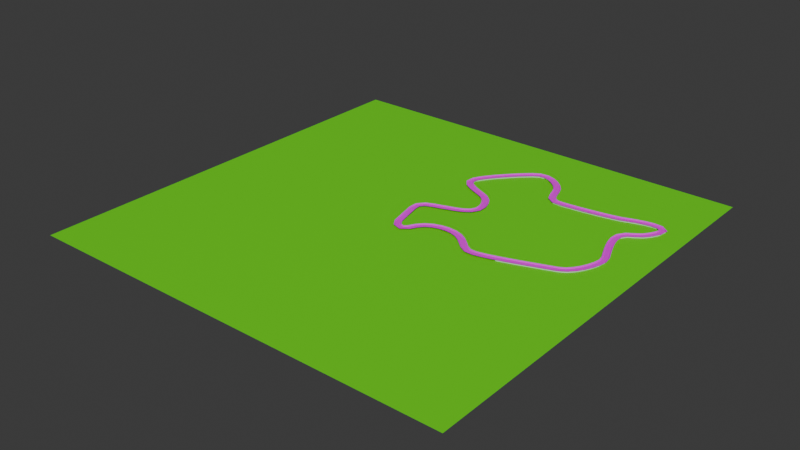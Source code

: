 # Source: Track3.blend  (saved by Blender 4.5.88; exported with 4.5.12 LTS)
import bpy
from mathutils import Matrix  # noqa: F401  (used for matrix-valued properties, if any)

bpy.ops.wm.read_factory_settings(use_empty=True)
scene = bpy.context.scene
scene.name = 'Scene'

# ---- collections
col_templates = bpy.data.collections.new('Templates'); scene.collection.children.link(col_templates)
col_track_mesh = bpy.data.collections.new('Track Mesh'); scene.collection.children.link(col_track_mesh)
col_ground = bpy.data.collections.new('Ground'); scene.collection.children.link(col_ground)

# ---- images (referenced by path relative to the original .blend; pixels are not part of the script)
import os
ASSET_DIR = os.environ.get("B2B_ASSET_DIR", "")  # directory of the original .blend (textures are referenced by path, not embedded)
HERE = os.path.dirname(os.path.abspath(__file__))  # packed textures are extracted next to this script under _unpacked/

def load_image(name, relpath, width, height, colorspace="sRGB"):
    """Load a texture the original file referenced (path relative to the .blend, or extracted next to this script)."""
    p = next((c for c in (os.path.join(HERE, relpath), os.path.join(ASSET_DIR, relpath)) if relpath and os.path.exists(c)), "")
    if p:
        img = bpy.data.images.load(p, check_existing=True)
        img.name = name
    else:  # same state as the original file: an image datablock whose file is absent (Cycles renders it pink)
        img = bpy.data.images.new(name, width, height)
        img.source = "FILE"
        img.filepath = "//" + (relpath or name)
    img.colorspace_settings.name = colorspace
    return img
img_highwayroadpatches01_1k_basecolor_png = load_image('HighwayRoadPatches01_1K_BaseColor.png', 'textures/HighwayRoadPatches01_1K_BaseColor.png', 1024, 1024, 'sRGB')
img_map = load_image('Map', '_unpacked/Map.a5ebed90.png', 512, 512, 'sRGB')

# ---- materials (node trees are filled in below, after node groups)
mat_track_no_uv = bpy.data.materials.new('Track no UV')
mat_track_with_curve_uv_map = bpy.data.materials.new('Track with Curve UV map')
mat_material_002 = bpy.data.materials.new('Material.002')

# ---- node groups
ng_extrude_track = bpy.data.node_groups.new('Extrude Track', 'GeometryNodeTree')
_s = ng_extrude_track.interface.new_socket(name='Geometry', in_out='OUTPUT', socket_type='NodeSocketGeometry')
_s = ng_extrude_track.interface.new_socket(name='Geometry', in_out='INPUT', socket_type='NodeSocketGeometry')
_s = ng_extrude_track.interface.new_socket(name='Subdivisions', in_out='INPUT', socket_type='NodeSocketInt')
_s.default_value = 100
_s.min_value = 1
_s.max_value = 300
_s = ng_extrude_track.interface.new_socket(name='Track', in_out='INPUT', socket_type='NodeSocketObject')
_s.default_value = None
_s = ng_extrude_track.interface.new_socket(name='Profile', in_out='INPUT', socket_type='NodeSocketObject')
_s.default_value = None
ng_extrude_track.is_modifier = True
# nodes of 'Extrude Track' reference scene objects; filled in after objects exist
ng_save_uvmap = bpy.data.node_groups.new('Save UVMap', 'GeometryNodeTree')
_s = ng_save_uvmap.interface.new_socket(name='Geometry', in_out='OUTPUT', socket_type='NodeSocketGeometry')
_s = ng_save_uvmap.interface.new_socket(name='Geometry', in_out='INPUT', socket_type='NodeSocketGeometry')
ng_save_uvmap.is_modifier = True
_N = ng_save_uvmap.nodes; _L = ng_save_uvmap.links
n0 = _N.new('NodeGroupInput'); n0.name = 'Group Input'; n0.location = (-483, 46)
n1 = _N.new('NodeGroupOutput'); n1.name = 'Group Output'; n1.location = (200, 0)
n2 = _N.new('GeometryNodeInputNamedAttribute'); n2.name = 'Named Attribute'; n2.location = (-431, -73)
n2.inputs[0].default_value = 'XGrad'
n3 = _N.new('GeometryNodeInputNamedAttribute'); n3.name = 'Named Attribute.001'; n3.location = (-430, -220)
n3.inputs[0].default_value = 'YGrad'
n4 = _N.new('ShaderNodeCombineXYZ'); n4.name = 'Combine XYZ'; n4.location = (-226, -91)
n5 = _N.new('GeometryNodeStoreNamedAttribute'); n5.name = 'Store Named Attribute'; n5.location = (-13, 51)
n5.data_type = 'FLOAT2'
n5.domain = 'CORNER'
n5.inputs[2].default_value = 'UVMap'
_L.new(n5.outputs[0], n1.inputs[0])
_L.new(n2.outputs[0], n4.inputs[0])
_L.new(n3.outputs[0], n4.inputs[1])
_L.new(n0.outputs[0], n5.inputs[0])
_L.new(n4.outputs[0], n5.inputs[3])
n1.is_active_output = True
ng_add_supports = bpy.data.node_groups.new('Add Supports', 'GeometryNodeTree')
_s = ng_add_supports.interface.new_socket(name='Geometry', in_out='OUTPUT', socket_type='NodeSocketGeometry')
_s = ng_add_supports.interface.new_socket(name='Geometry', in_out='INPUT', socket_type='NodeSocketGeometry')
_s = ng_add_supports.interface.new_socket(name='Subdivisions', in_out='INPUT', socket_type='NodeSocketInt')
_s.default_value = 10
_s.min_value = 1
_s.max_value = 300
ng_add_supports.is_modifier = True
# nodes of 'Add Supports' reference scene objects; filled in after objects exist

# ---- material node trees
mat_track_no_uv.use_nodes = True; mat_track_no_uv.node_tree.nodes.clear()
_N = mat_track_no_uv.node_tree.nodes; _L = mat_track_no_uv.node_tree.links
n0 = _N.new('ShaderNodeBsdfPrincipled'); n0.name = 'Principled BSDF'; n0.location = (-200, 100)
n1 = _N.new('ShaderNodeOutputMaterial'); n1.name = 'Material Output'; n1.location = (200, 100)
n2 = _N.new('ShaderNodeTexImage'); n2.name = 'Image Texture'; n2.location = (-490, 71)
n2.image = img_highwayroadpatches01_1k_basecolor_png
n2.interpolation = 'Closest'
_L.new(n0.outputs[0], n1.inputs[0])
_L.new(n2.outputs[0], n0.inputs[0])
n1.is_active_output = True
mat_track_with_curve_uv_map.use_nodes = True; mat_track_with_curve_uv_map.node_tree.nodes.clear()
_N = mat_track_with_curve_uv_map.node_tree.nodes; _L = mat_track_with_curve_uv_map.node_tree.links
n0 = _N.new('ShaderNodeBsdfPrincipled'); n0.name = 'Principled BSDF'; n0.location = (34, 217)
n1 = _N.new('ShaderNodeOutputMaterial'); n1.name = 'Material Output'; n1.location = (342, 242)
n2 = _N.new('ShaderNodeCombineXYZ'); n2.name = 'Combine XYZ'; n2.location = (-465, 42)
n3 = _N.new('ShaderNodeAttribute'); n3.name = 'Attribute'; n3.location = (-712, 85)
n3.attribute_name = 'XGrad'
n4 = _N.new('ShaderNodeAttribute'); n4.name = 'Attribute.001'; n4.location = (-709, -109)
n4.attribute_name = 'YGrad'
n5 = _N.new('ShaderNodeTexImage'); n5.name = 'Image Texture'; n5.location = (-265, 205)
n5.image = img_map
_L.new(n0.outputs[0], n1.inputs[0])
_L.new(n3.outputs[2], n2.inputs[0])
_L.new(n4.outputs[2], n2.inputs[1])
_L.new(n5.outputs[0], n0.inputs[0])
_L.new(n2.outputs[0], n5.inputs[0])
n1.is_active_output = True
mat_material_002.use_nodes = True; mat_material_002.node_tree.nodes.clear()
_N = mat_material_002.node_tree.nodes; _L = mat_material_002.node_tree.links
n0 = _N.new('ShaderNodeBsdfPrincipled'); n0.name = 'Principled BSDF'; n0.location = (-200, 100)
n0.inputs[0].default_value = (0.1345, 0.8001, 0.0, 1.0)
n1 = _N.new('ShaderNodeOutputMaterial'); n1.name = 'Material Output'; n1.location = (200, 100)
_L.new(n0.outputs[0], n1.inputs[0])
n1.is_active_output = True

# ---- world
world_world = bpy.data.worlds.new('World'); scene.world = world_world
world_world.use_nodes = True; world_world.node_tree.nodes.clear()
_N = world_world.node_tree.nodes; _L = world_world.node_tree.links
n0 = _N.new('ShaderNodeOutputWorld'); n0.name = 'World Output'; n0.location = (200, 100)
n1 = _N.new('ShaderNodeBackground'); n1.name = 'Background'; n1.location = (-200, 100)
n1.inputs[0].default_value = (0.05088, 0.05088, 0.05088, 1.0)
_L.new(n1.outputs[0], n0.inputs[0])
n0.is_active_output = True
world_world.color = (0.05088, 0.05088, 0.05088)
world_world.sun_shadow_jitter_overblur = 0.0

# ---- meshes
me_plane = bpy.data.meshes.new('Plane')
me_plane.from_pydata([(-1.0, -1.0, 0.0), (1.0, -1.0, 0.0), (-1.0, 1.0, 0.0), (1.0, 1.0, 0.0)], [], [(0, 1, 3, 2)])
me_plane.polygons.foreach_set('material_index', [1])
_uv = me_plane.uv_layers.new(name='UVMap')
_uv.uv.foreach_set('vector', [0.0001, 0.9999, 9.998e-05, 0.0001, 0.9999, 9.995e-05, 0.9999, 0.9999])
me_plane.materials.append(mat_track_no_uv)
me_plane.materials.append(mat_track_with_curve_uv_map)
me_plane.update()
me_plane_001 = bpy.data.meshes.new('Plane.001')
me_plane_001.from_pydata([(-1.0, -1.0, 0.0), (1.0, -1.0, 0.0), (-1.0, 1.0, 0.0), (1.0, 1.0, 0.0)], [], [(0, 1, 3, 2)])
_uv = me_plane_001.uv_layers.new(name='UVMap')
_uv.uv.foreach_set('vector', [0.0, 0.0, 1.0, 0.0, 1.0, 1.0, 0.0, 1.0])
me_plane_001.update()
me_plane_002 = bpy.data.meshes.new('Plane.002')
me_plane_002.from_pydata([(-1.0, -1.0, 0.0), (1.0, -1.0, 0.0), (-1.0, 1.0, 0.0), (1.0, 1.0, 0.0)], [], [(0, 1, 3, 2)])
_uv = me_plane_002.uv_layers.new(name='UVMap')
_uv.uv.foreach_set('vector', [0.0, 0.0, 1.0, 0.0, 1.0, 1.0, 0.0, 1.0])
me_plane_002.materials.append(mat_material_002)
me_plane_002.update()

# ---- curves / text
cu_b_ziercurve_001 = bpy.data.curves.new('BézierCurve.001', 'CURVE')
cu_b_ziercurve_001.dimensions = '3D'
_sp = cu_b_ziercurve_001.splines.new('BEZIER'); _sp.bezier_points.add(5)
_sp.bezier_points.foreach_set('co', [-16.21, -1.912, -9.187e-06, -12.71, -0.9064, -7.2e-06, -10.13, 1.382, -5.356e-06, 10.22, 1.401, 5.488e-06, 12.76, -0.9259, 6.351e-06, 16.2, -1.756, 8.139e-06])
_sp.bezier_points.foreach_set('handle_left', [-17.38, -2.247, -9.85e-06, -13.88, -1.242, -7.862e-06, -10.99, 0.619, -5.971e-06, 3.434, 1.395, 1.873e-06, 11.91, -0.1502, 6.063e-06, 15.05, -1.479, 7.543e-06])
_sp.bezier_points.foreach_set('handle_right', [-15.04, -1.577, -8.525e-06, -11.85, -0.1437, -6.585e-06, -3.349, 1.388, -1.742e-06, 11.06, 0.6256, 5.776e-06, 13.9, -1.203, 6.947e-06, 17.35, -2.033, 8.735e-06])
for _p, _l, _r in zip(_sp.bezier_points, ['VECTOR', 'VECTOR', 'VECTOR', 'VECTOR', 'VECTOR', 'VECTOR'], ['VECTOR', 'VECTOR', 'VECTOR', 'VECTOR', 'VECTOR', 'VECTOR']): _p.handle_left_type = _l; _p.handle_right_type = _r
_sp.order_v = 0
_sp.resolution_v = 0
_sp.use_endpoint_u = True
_sp.use_bezier_u = True
cu_b_ziercurve_001.materials.append(None)
cu_b_ziercurve_001.use_path = True
cu_b_ziercurve_001.bevel_mode = 'OBJECT'
cu_b_ziercurve_001.fill_mode = 'FULL'
cu_plane = bpy.data.curves.new('Plane', 'CURVE')
cu_plane.dimensions = '3D'
_sp = cu_plane.splines.new('POLY'); _sp.points.add(3)
_sp.points.foreach_set('co', [10.1, 1.46, 0.0, 0.0, 10.1, 81.46, 0.0, 0.0, -10.1, 81.46, 0.0, 0.0, -10.1, 1.46, 0.0, 0.0])
_sp.points.foreach_set('radius', [23.83, 23.83, 23.83, 23.83])
_sp.order_v = 0
_sp.resolution_v = 0
_sp.use_endpoint_u = True
_sp.use_smooth = False
cu_plane.fill_mode = 'FULL'
cu_b_ziercircle = bpy.data.curves.new('BézierCircle', 'CURVE')
cu_b_ziercircle.dimensions = '3D'
_sp = cu_b_ziercircle.splines.new('BEZIER'); _sp.bezier_points.add(2)
_sp.bezier_points.foreach_set('co', [0.0, -17.05, 0.0, 18.48, 1.427, 0.0, -18.48, 1.427, 0.0])
_sp.bezier_points.foreach_set('handle_left', [-10.2, -17.05, 0.0, 18.48, -8.777, 0.0, -6.261, 1.442, 0.0])
_sp.bezier_points.foreach_set('handle_right', [10.2, -17.05, 0.0, 8.908, 1.334, -0.1132, -18.48, -8.777, 0.0])
for _p, _l, _r in zip(_sp.bezier_points, ['AUTO', 'FREE', 'FREE'], ['AUTO', 'FREE', 'FREE']): _p.handle_left_type = _l; _p.handle_right_type = _r
_sp.bezier_points.foreach_set('radius', [18.48, 18.48, 18.48])
_sp.order_u = 0
_sp.order_v = 0
_sp.resolution_u = 5
_sp.use_cyclic_u = True
cu_b_ziercircle.use_path = True
cu_b_ziercircle.resolution_u = 5
cu_b_ziercircle.fill_mode = 'FULL'
cu_b_ziercurve = bpy.data.curves.new('BézierCurve', 'CURVE')
cu_b_ziercurve.dimensions = '3D'
_sp = cu_b_ziercurve.splines.new('BEZIER'); _sp.bezier_points.add(17)
_sp.bezier_points.foreach_set('co', [73.17, -30.21, -7.603, 219.9, 54.77, -7.603, 382.2, -40.5, -7.603, 728.1, 62.35, -7.603, 822.8, 251.3, -7.603, 770.3, 456.9, -7.603, 878.6, 571.7, -7.603, 713.5, 592.8, -7.603, 400.1, 552.2, -7.603, 342.2, 659.4, -7.603, 186.8, 732.5, -7.603, -3.694, 493.2, -7.603, 147.9, 392.0, -7.603, 185.2, 266.4, -7.603, 77.32, 207.7, -7.603, -23.18, 164.8, -7.603, -19.29, 77.1, -7.603, 2.473, -20.47, -9.555])
_sp.bezier_points.foreach_set('handle_left', [55.85, -75.68, -7.603, 131.6, 59.64, -7.603, 333.5, -31.84, -7.603, 666.4, 41.24, -7.603, 839.6, 210.1, -7.603, 747.1, 413.1, -7.603, 838.0, 479.1, -7.603, 747.1, 608.5, -7.603, 441.8, 545.2, -7.603, 359.5, 621.5, -7.603, 238.8, 770.9, -7.603, -7.484, 542.5, -7.603, 120.8, 415.3, -7.603, 208.5, 306.5, -7.603, 102.6, 218.3, -7.603, -4.907, 189.2, -7.603, -22.94, 96.16, -7.248, 0.6833, -10.63, -9.555])
_sp.bezier_points.foreach_set('handle_right', [90.49, 15.26, -7.603, 308.1, 49.9, -7.603, 431.0, -49.16, -7.603, 789.8, 83.46, -7.603, 806.1, 292.4, -7.603, 793.6, 500.8, -7.603, 919.2, 664.3, -7.603, 679.9, 577.1, -7.603, 358.4, 559.2, -7.603, 324.9, 697.3, -7.603, 134.9, 694.0, -7.603, 0.0957, 443.9, -7.603, 174.9, 368.7, -7.603, 161.9, 226.4, -7.603, 52.08, 197.0, -7.603, -41.45, 140.5, -7.603, -13.48, 46.71, -8.17, 4.262, -30.32, -9.555])
for _p, _l, _r in zip(_sp.bezier_points, ['ALIGNED', 'ALIGNED', 'ALIGNED', 'ALIGNED', 'ALIGNED', 'ALIGNED', 'ALIGNED', 'ALIGNED', 'ALIGNED', 'ALIGNED', 'ALIGNED', 'ALIGNED', 'ALIGNED', 'ALIGNED', 'ALIGNED', 'ALIGNED', 'ALIGNED', 'FREE'], ['ALIGNED', 'ALIGNED', 'ALIGNED', 'ALIGNED', 'ALIGNED', 'ALIGNED', 'ALIGNED', 'ALIGNED', 'ALIGNED', 'ALIGNED', 'ALIGNED', 'ALIGNED', 'ALIGNED', 'ALIGNED', 'ALIGNED', 'ALIGNED', 'ALIGNED', 'FREE']): _p.handle_left_type = _l; _p.handle_right_type = _r
_sp.resolution_u = 7
_sp.use_cyclic_u = True
cu_b_ziercurve.materials.append(None)
cu_b_ziercurve.bevel_profile.use_clip = True
cu_b_ziercurve.resolution_u = 7
cu_b_ziercurve.render_resolution_u = 4
cu_b_ziercurve.fill_mode = 'FULL'
cu_b_ziercurve.twist_mode = 'Z_UP'
cu_b_ziercurve.bevel_factor_mapping_start = 'SEGMENTS'
cu_b_ziercurve.bevel_factor_mapping_end = 'SEGMENTS'
cu_b_ziercurve.use_fill_caps = True
cu_b_ziercurve.bevel_factor_start = 0.6447

# ---- objects
ob_cross_section = bpy.data.objects.new('Cross Section', cu_b_ziercurve_001)
ob_support = bpy.data.objects.new('Support', cu_plane)
ob_tunnel = bpy.data.objects.new('Tunnel', cu_b_ziercircle)
ob_track_curve = bpy.data.objects.new('Track Curve', cu_b_ziercurve)
ob_track = bpy.data.objects.new('Track', me_plane)
ob_supports = bpy.data.objects.new('Supports', me_plane_001)
ob_ground = bpy.data.objects.new('Ground', me_plane_002)
_N = ng_extrude_track.nodes; _L = ng_extrude_track.links
n0 = _N.new('NodeGroupOutput'); n0.name = 'Group Output'; n0.location = (496, 82)
n1 = _N.new('GeometryNodeObjectInfo'); n1.name = 'Object Info'; n1.location = (-992, -20)
n1.width = 137
n2 = _N.new('GeometryNodeCurveToMesh'); n2.name = 'Curve to Mesh'; n2.location = (91, 76)
n3 = _N.new('GeometryNodeSetMaterial'); n3.name = 'Set Material'; n3.location = (301, 80)
n3.inputs[2].default_value = mat_track_no_uv
n4 = _N.new('GeometryNodeResampleCurve'); n4.name = 'Resample Curve'; n4.location = (-719, 329)
n5 = _N.new('GeometryNodeStoreNamedAttribute'); n5.name = 'Store Named Attribute'; n5.location = (-160, 245)
n5.inputs[2].default_value = 'XGrad'
n6 = _N.new('GeometryNodeStoreNamedAttribute'); n6.name = 'Store Named Attribute.001'; n6.location = (-159, -54)
n6.inputs[2].default_value = 'YGrad'
n7 = _N.new('GeometryNodeSplineParameter'); n7.name = 'Spline Parameter'; n7.location = (-786, -12)
n8 = _N.new('NodeGroupInput'); n8.name = 'Group Input'; n8.location = (-1254, 348)
n9 = _N.new('ShaderNodeMath'); n9.name = 'Math'; n9.location = (-359, 126)
n9.operation = 'MULTIPLY'
n10 = _N.new('ShaderNodeMath'); n10.name = 'Math.002'; n10.location = (-540, -170)
n10.operation = 'DIVIDE'
n11 = _N.new('GeometryNodeObjectInfo'); n11.name = 'Object Info.001'; n11.location = (-997, 228)
n12 = _N.new('GeometryNodeCurveLength'); n12.name = 'Curve Length'; n12.location = (-794, 89)
n12.hide = True
n13 = _N.new('ShaderNodeMath'); n13.name = 'Math.001'; n13.location = (-550, 181)
n13.label = 'Length to Width'
n13.operation = 'DIVIDE'
n14 = _N.new('GeometryNodeCurveLength'); n14.name = 'Curve Length.001'; n14.location = (-797, -170)
n14.hide = True
n15 = _N.new('GeometryNodeViewer'); n15.name = 'Viewer'; n15.location = (-479, 375)
_L.new(n4.outputs[0], n5.inputs[0])
_L.new(n1.outputs[4], n6.inputs[0])
_L.new(n10.outputs[0], n6.inputs[3])
_L.new(n7.outputs[1], n10.inputs[0])
_L.new(n7.outputs[0], n9.inputs[0])
_L.new(n8.outputs[1], n4.inputs[2])
_L.new(n11.outputs[4], n4.inputs[0])
_L.new(n8.outputs[2], n11.inputs[0])
_L.new(n8.outputs[3], n1.inputs[0])
_L.new(n11.outputs[4], n12.inputs[0])
_L.new(n9.outputs[0], n5.inputs[3])
_L.new(n13.outputs[0], n9.inputs[1])
_L.new(n1.outputs[4], n14.inputs[0])
_L.new(n14.outputs[0], n13.inputs[1])
_L.new(n12.outputs[0], n13.inputs[0])
_L.new(n14.outputs[0], n10.inputs[1])
_L.new(n4.outputs[0], n15.inputs[0])
_L.new(n7.outputs[0], n15.inputs[1])
_L.new(n2.outputs[0], n3.inputs[0])
_L.new(n5.outputs[0], n2.inputs[0])
_L.new(n6.outputs[0], n2.inputs[1])
_L.new(n3.outputs[0], n0.inputs[0])
n0.is_active_output = True
_N = ng_add_supports.nodes; _L = ng_add_supports.links
n0 = _N.new('NodeGroupOutput'); n0.name = 'Group Output'; n0.location = (494, -14)
n1 = _N.new('GeometryNodeObjectInfo'); n1.name = 'Object Info.001'; n1.location = (-570, -90)
n1.width = 145
n1.inputs[0].default_value = ob_support
n2 = _N.new('GeometryNodeCurveToMesh'); n2.name = 'Curve to Mesh.001'; n2.location = (-189, -37)
n3 = _N.new('GeometryNodeSetShadeSmooth'); n3.name = 'Set Shade Smooth'; n3.location = (63, 0)
n3.inputs[2].default_value = False
n4 = _N.new('GeometryNodeMeshBoolean'); n4.name = 'Mesh Boolean'; n4.location = (298, -19)
n5 = _N.new('GeometryNodeMeshCube'); n5.name = 'Cube'; n5.location = (-222, -472)
n5.inputs[0].default_value = (1000.0, 1000.0, 100.0)
n6 = _N.new('GeometryNodeTransform'); n6.name = 'Transform Geometry'; n6.location = (-35, -446)
n6.inputs[1].default_value = (0.0, 0.0, -59.6)
n7 = _N.new('GeometryNodeObjectInfo'); n7.name = 'Object Info'; n7.location = (-564, -326)
n7.inputs[0].default_value = ob_tunnel
n8 = _N.new('GeometryNodeCurveToMesh'); n8.name = 'Curve to Mesh'; n8.location = (-238, -271)
n9 = _N.new('GeometryNodeObjectInfo'); n9.name = 'Object Info.002'; n9.location = (-655, 141)
n9.inputs[0].default_value = ob_track_curve
n10 = _N.new('GeometryNodeResampleCurve'); n10.name = 'Resample Curve'; n10.location = (-396, 63)
n11 = _N.new('NodeGroupInput'); n11.name = 'Group Input'; n11.location = (-841, 215)
_L.new(n1.outputs[4], n2.inputs[1])
_L.new(n2.outputs[0], n3.inputs[0])
_L.new(n3.outputs[0], n4.inputs[0])
_L.new(n5.outputs[0], n6.inputs[0])
_L.new(n6.outputs[0], n4.inputs[1])
_L.new(n7.outputs[4], n8.inputs[1])
_L.new(n8.outputs[0], n4.inputs[1])
_L.new(n10.outputs[0], n2.inputs[0])
_L.new(n9.outputs[4], n8.inputs[0])
_L.new(n9.outputs[4], n10.inputs[0])
_L.new(n11.outputs[1], n10.inputs[2])
_L.new(n4.outputs[0], n0.inputs[0])
n0.is_active_output = True

# ---- transforms, parenting, visibility, modifiers, constraints
ob_cross_section.location = (0.0, 0.0, 0.0)
ob_support.location = (0.0, 0.0, 0.0)
ob_tunnel.location = (0.0, 0.0, 0.0)
ob_track_curve.location = (0.0, 0.0, 0.0)
ob_track.location = (0.0, 0.0, 0.0)
_m = ob_track.modifiers.new('GeometryNodes', 'NODES')
_m.node_group = ng_extrude_track
_gi = [s.identifier for s in ng_extrude_track.interface.items_tree if s.item_type == 'SOCKET' and s.in_out == 'INPUT']
_m[_gi[2]] = ob_track_curve  # Track
_m[_gi[3]] = ob_cross_section  # Profile
_m = ob_track.modifiers.new('GeometryNodes.001', 'NODES')
_m.node_group = ng_save_uvmap
ob_supports.location = (0.0, 0.0, 0.0)
_m = ob_supports.modifiers.new('GeometryNodes', 'NODES')
_m.node_group = ng_add_supports
_gi = [s.identifier for s in ng_add_supports.interface.items_tree if s.item_type == 'SOCKET' and s.in_out == 'INPUT']
_m[_gi[1]] = 100  # Subdivisions
ob_ground.location = (0.0, 0.0, -13.5)
ob_ground.scale = (1000.0, 1000.0, 1.0)
cu_b_ziercurve.bevel_object = ob_cross_section

# ---- collection membership
col_templates.objects.link(ob_cross_section)
col_templates.objects.link(ob_support)
col_templates.objects.link(ob_tunnel)
col_templates.objects.link(ob_track_curve)
col_track_mesh.objects.link(ob_track)
col_track_mesh.objects.link(ob_supports)
col_ground.objects.link(ob_ground)

# ---- scene / render settings (as saved in the file)
scene.frame_start = 1; scene.frame_end = 250; scene.frame_set(1)
scene.render.engine = 'BLENDER_EEVEE_NEXT'
bpy.context.view_layer.update()

# ---- added for rendering (the .blend has no active camera and no usable light): camera, sun
cam_auto = bpy.data.cameras.new('AutoCamera')
cam_auto.lens = 50.0
cam_auto.sensor_width = 36.0
cam_auto.clip_end = 45963.5
ob_auto_camera = bpy.data.objects.new('AutoCamera', cam_auto)
scene.collection.objects.link(ob_auto_camera)
ob_auto_camera.location = (2619.01, -3142.82, 2062.59)
ob_auto_camera.rotation_euler = (1.09748, -7.21219e-08, 0.694738)
scene.camera = ob_auto_camera
light_auto_sun = bpy.data.lights.new('AutoSun', 'SUN')
light_auto_sun.energy = 3.0
light_auto_sun.angle = 0.0523599
ob_auto_sun = bpy.data.objects.new('AutoSun', light_auto_sun)
scene.collection.objects.link(ob_auto_sun)
ob_auto_sun.rotation_euler = (0.872665, 0.174533, 0.523599)
bpy.context.view_layer.update()

